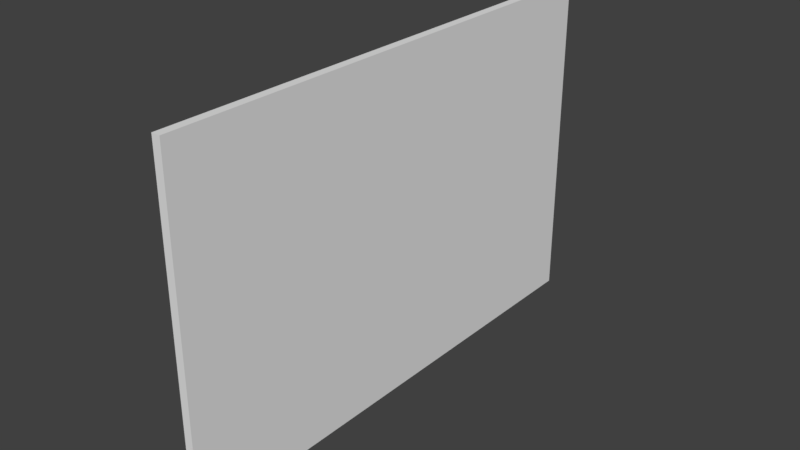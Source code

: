 # Source: board_008_collision.blend  (saved by Blender 2.79.0; exported with 4.5.12 LTS)
import bpy
from mathutils import Matrix  # noqa: F401  (used for matrix-valued properties, if any)

bpy.ops.wm.read_factory_settings(use_empty=True)
scene = bpy.context.scene
scene.name = 'Scene'

# ---- collections
col_collection_11 = bpy.data.collections.new('Collection 11'); scene.collection.children.link(col_collection_11)

# ---- world
world_world = bpy.data.worlds.new('World'); scene.world = world_world
world_world.color = (0.05088, 0.05088, 0.05088)
world_world.use_sun_shadow = False
world_world.sun_shadow_jitter_overblur = 0.0
world_world.cycles.sampling_method = 'MANUAL'

# ---- meshes
me_cube_002 = bpy.data.meshes.new('Cube.002')
me_cube_002.from_pydata([(-0.02415, -0.8366, -0.5759), (-0.02415, -0.8366, 0.5761), (-0.02415, 0.8367, -0.5758), (-0.02415, 0.8367, 0.5762), (0.005382, -0.8366, -0.5759), (0.005382, -0.8366, 0.5761), (0.005382, 0.8367, -0.5758), (0.005382, 0.8367, 0.5762)], [], [(0, 1, 3, 2), (2, 3, 7, 6), (6, 7, 5, 4), (4, 5, 1, 0), (2, 6, 4, 0), (7, 3, 1, 5)])
me_cube_002.use_remesh_preserve_volume = False
me_cube_002.use_remesh_preserve_attributes = False
me_cube_002.use_mirror_vertex_groups = False
me_cube_002.update()

# ---- objects
ob_cube = bpy.data.objects.new('Cube', me_cube_002)

# ---- transforms, parenting, visibility, modifiers, constraints
ob_cube.location = (0.01184, 0.0, 0.01116)
ob_cube.scale = (1.0, 1.065, 1.023)
ob_cube.lineart.crease_threshold = 0.0

# ---- collection membership
col_collection_11.objects.link(ob_cube)

# ---- scene / render settings (as saved in the file)
scene.frame_start = 1; scene.frame_end = 200; scene.frame_set(58)
scene.render.engine = 'CYCLES'
scene.render.resolution_percentage = 50
scene.render.dither_intensity = 0.0
scene.cycles.use_denoising = False
scene.cycles.samples = 128
scene.cycles.sampling_pattern = 'TABULATED_SOBOL'
scene.cycles.use_adaptive_sampling = False
scene.cycles.use_light_tree = False
scene.cycles.blur_glossy = 0.0
scene.cycles.sample_clamp_indirect = 0.0
scene.view_settings.view_transform = 'Standard'
bpy.context.view_layer.update()

# ---- added for rendering (the .blend has no active camera and no usable light): camera, sun
cam_auto = bpy.data.cameras.new('AutoCamera')
cam_auto.lens = 50.0
cam_auto.sensor_width = 36.0
cam_auto.clip_end = 1000.0
ob_auto_camera = bpy.data.objects.new('AutoCamera', cam_auto)
scene.collection.objects.link(ob_auto_camera)
ob_auto_camera.location = (1.97884, -2.37157, 1.59242)
ob_auto_camera.rotation_euler = (1.09748, -7.21219e-08, 0.694738)
scene.camera = ob_auto_camera
light_auto_sun = bpy.data.lights.new('AutoSun', 'SUN')
light_auto_sun.energy = 3.0
light_auto_sun.angle = 0.0523599
ob_auto_sun = bpy.data.objects.new('AutoSun', light_auto_sun)
scene.collection.objects.link(ob_auto_sun)
ob_auto_sun.rotation_euler = (0.872665, 0.174533, 0.523599)
bpy.context.view_layer.update()
